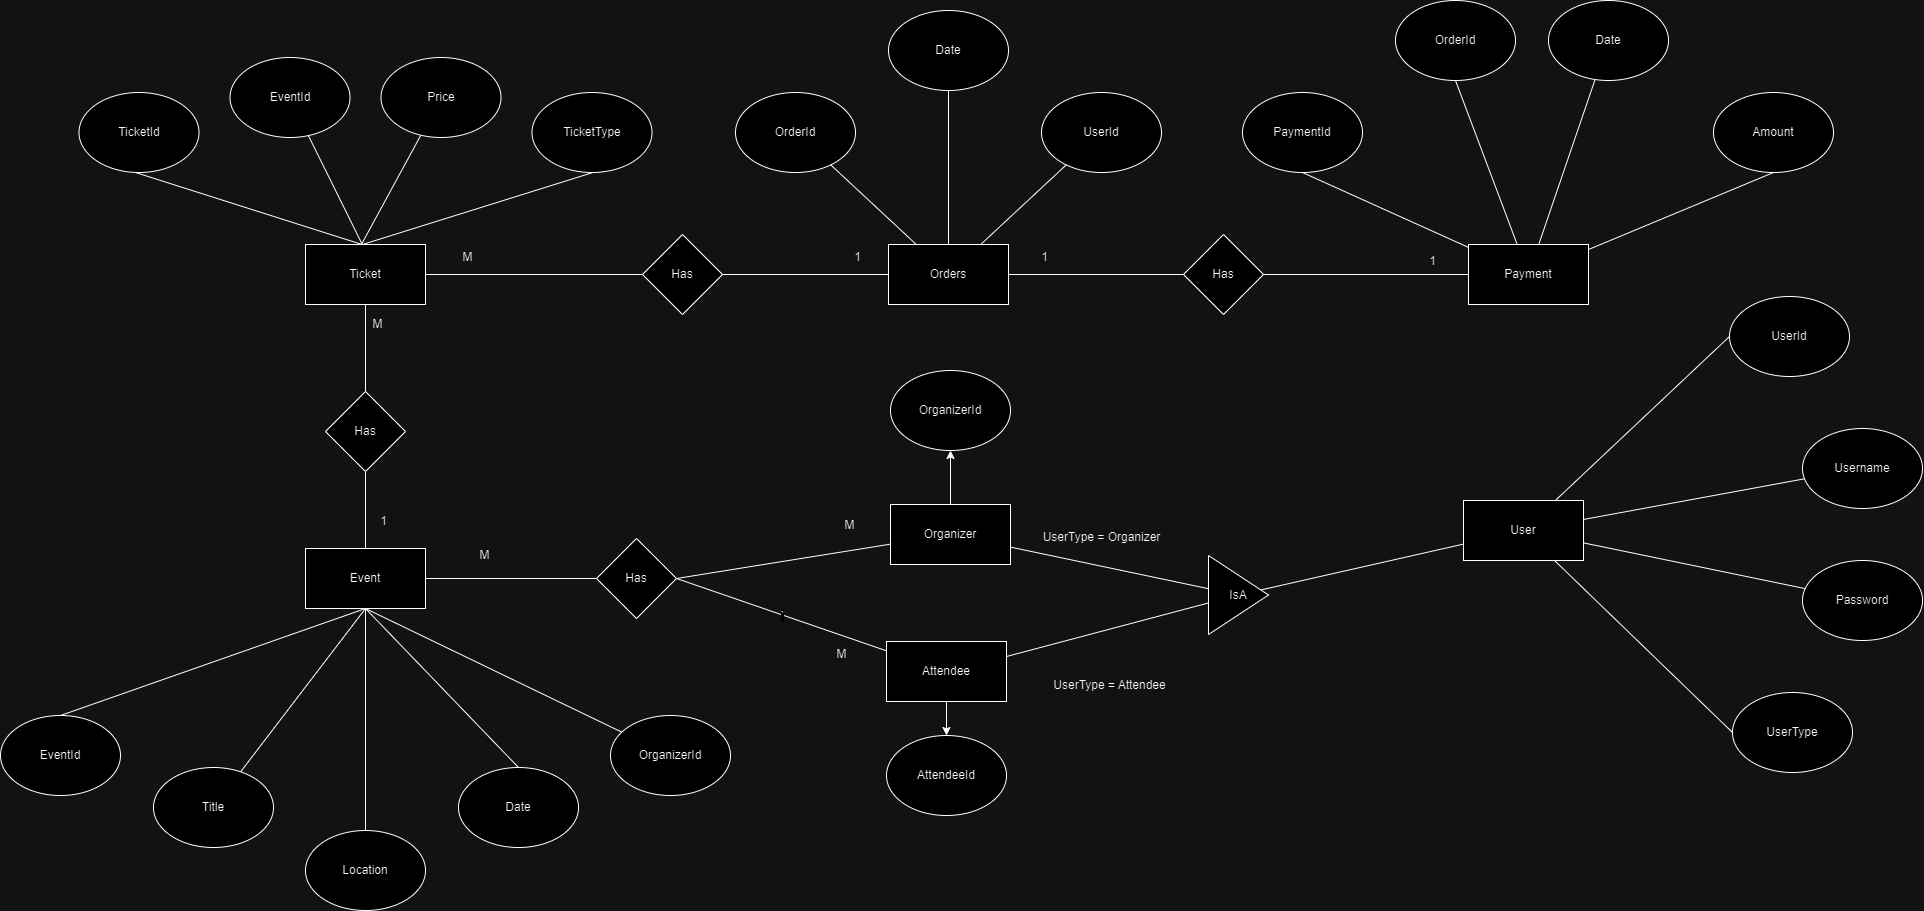

The diagram above was exported from draw.io. Its source (the exported page's mxGraphModel, read from the mxfile embedded in the PNG):
<mxGraphModel dx="3810" dy="1515" grid="0" gridSize="10" guides="1" tooltips="1" connect="1" arrows="1" fold="1" page="0" pageScale="1" pageWidth="850" pageHeight="1100" math="0" shadow="0">
  <root>
    <mxCell id="0" />
    <mxCell id="1" parent="0" />
    <mxCell id="gWOy9u-G8UqgXw8LA-NR-134" value="EventId" style="ellipse;whiteSpace=wrap;html=1;flipH=0;flipV=0;" vertex="1" parent="1">
      <mxGeometry x="-1723" y="383" width="120" height="80" as="geometry" />
    </mxCell>
    <mxCell id="gWOy9u-G8UqgXw8LA-NR-140" style="rounded=0;orthogonalLoop=1;jettySize=auto;html=1;exitX=0.5;exitY=1;exitDx=0;exitDy=0;entryX=0.5;entryY=0;entryDx=0;entryDy=0;endArrow=none;endFill=0;" edge="1" parent="1" source="gWOy9u-G8UqgXw8LA-NR-135" target="gWOy9u-G8UqgXw8LA-NR-134">
      <mxGeometry relative="1" as="geometry" />
    </mxCell>
    <mxCell id="gWOy9u-G8UqgXw8LA-NR-141" style="rounded=0;orthogonalLoop=1;jettySize=auto;html=1;exitX=0.5;exitY=1;exitDx=0;exitDy=0;endArrow=none;endFill=0;" edge="1" parent="1" source="gWOy9u-G8UqgXw8LA-NR-135" target="gWOy9u-G8UqgXw8LA-NR-136">
      <mxGeometry relative="1" as="geometry" />
    </mxCell>
    <mxCell id="gWOy9u-G8UqgXw8LA-NR-143" style="rounded=0;orthogonalLoop=1;jettySize=auto;html=1;exitX=0.5;exitY=1;exitDx=0;exitDy=0;entryX=0.5;entryY=0;entryDx=0;entryDy=0;endArrow=none;endFill=0;" edge="1" parent="1" source="gWOy9u-G8UqgXw8LA-NR-135" target="gWOy9u-G8UqgXw8LA-NR-138">
      <mxGeometry relative="1" as="geometry" />
    </mxCell>
    <mxCell id="gWOy9u-G8UqgXw8LA-NR-146" style="rounded=0;orthogonalLoop=1;jettySize=auto;html=1;exitX=0.5;exitY=1;exitDx=0;exitDy=0;endArrow=none;endFill=0;" edge="1" parent="1" source="gWOy9u-G8UqgXw8LA-NR-135" target="gWOy9u-G8UqgXw8LA-NR-139">
      <mxGeometry relative="1" as="geometry" />
    </mxCell>
    <mxCell id="gWOy9u-G8UqgXw8LA-NR-222" style="edgeStyle=orthogonalEdgeStyle;rounded=0;orthogonalLoop=1;jettySize=auto;html=1;endArrow=none;endFill=0;" edge="1" parent="1" source="gWOy9u-G8UqgXw8LA-NR-135" target="gWOy9u-G8UqgXw8LA-NR-137">
      <mxGeometry relative="1" as="geometry" />
    </mxCell>
    <mxCell id="gWOy9u-G8UqgXw8LA-NR-228" style="rounded=0;orthogonalLoop=1;jettySize=auto;html=1;entryX=0;entryY=0.5;entryDx=0;entryDy=0;endArrow=none;endFill=0;" edge="1" parent="1" source="gWOy9u-G8UqgXw8LA-NR-135" target="gWOy9u-G8UqgXw8LA-NR-225">
      <mxGeometry relative="1" as="geometry" />
    </mxCell>
    <mxCell id="gWOy9u-G8UqgXw8LA-NR-135" value="Event" style="rounded=0;whiteSpace=wrap;html=1;" vertex="1" parent="1">
      <mxGeometry x="-1418" y="216" width="120" height="60" as="geometry" />
    </mxCell>
    <mxCell id="gWOy9u-G8UqgXw8LA-NR-136" value="Title" style="ellipse;whiteSpace=wrap;html=1;flipH=0;flipV=0;" vertex="1" parent="1">
      <mxGeometry x="-1570" y="435" width="120" height="80" as="geometry" />
    </mxCell>
    <mxCell id="gWOy9u-G8UqgXw8LA-NR-137" value="Location" style="ellipse;whiteSpace=wrap;html=1;flipH=0;flipV=0;" vertex="1" parent="1">
      <mxGeometry x="-1418" y="498" width="120" height="80" as="geometry" />
    </mxCell>
    <mxCell id="gWOy9u-G8UqgXw8LA-NR-138" value="Date" style="ellipse;whiteSpace=wrap;html=1;flipH=0;flipV=0;" vertex="1" parent="1">
      <mxGeometry x="-1265" y="435" width="120" height="80" as="geometry" />
    </mxCell>
    <mxCell id="gWOy9u-G8UqgXw8LA-NR-139" value="OrganizerId" style="ellipse;whiteSpace=wrap;html=1;flipH=0;flipV=0;" vertex="1" parent="1">
      <mxGeometry x="-1113" y="383" width="120" height="80" as="geometry" />
    </mxCell>
    <mxCell id="gWOy9u-G8UqgXw8LA-NR-187" style="rounded=0;orthogonalLoop=1;jettySize=auto;html=1;entryX=0;entryY=0.5;entryDx=0;entryDy=0;endArrow=none;endFill=0;" edge="1" parent="1" source="gWOy9u-G8UqgXw8LA-NR-151" target="gWOy9u-G8UqgXw8LA-NR-186">
      <mxGeometry relative="1" as="geometry" />
    </mxCell>
    <mxCell id="gWOy9u-G8UqgXw8LA-NR-151" value="Ticket" style="rounded=0;whiteSpace=wrap;html=1;" vertex="1" parent="1">
      <mxGeometry x="-1418" y="-88" width="120" height="60" as="geometry" />
    </mxCell>
    <mxCell id="gWOy9u-G8UqgXw8LA-NR-161" style="rounded=0;orthogonalLoop=1;jettySize=auto;html=1;endArrow=none;endFill=0;" edge="1" parent="1">
      <mxGeometry relative="1" as="geometry">
        <mxPoint x="-1588" y="-160" as="sourcePoint" />
        <mxPoint x="-1361.5" y="-88" as="targetPoint" />
      </mxGeometry>
    </mxCell>
    <mxCell id="gWOy9u-G8UqgXw8LA-NR-152" value="TicketId" style="ellipse;whiteSpace=wrap;html=1;" vertex="1" parent="1">
      <mxGeometry x="-1644.5" y="-240" width="120" height="80" as="geometry" />
    </mxCell>
    <mxCell id="gWOy9u-G8UqgXw8LA-NR-153" value="EventId" style="ellipse;whiteSpace=wrap;html=1;" vertex="1" parent="1">
      <mxGeometry x="-1493.5" y="-275" width="120" height="80" as="geometry" />
    </mxCell>
    <mxCell id="gWOy9u-G8UqgXw8LA-NR-156" style="rounded=0;orthogonalLoop=1;jettySize=auto;html=1;entryX=0.466;entryY=-0.001;entryDx=0;entryDy=0;entryPerimeter=0;endArrow=none;endFill=0;" edge="1" parent="1" source="gWOy9u-G8UqgXw8LA-NR-154" target="gWOy9u-G8UqgXw8LA-NR-151">
      <mxGeometry relative="1" as="geometry" />
    </mxCell>
    <mxCell id="gWOy9u-G8UqgXw8LA-NR-154" value="Price" style="ellipse;whiteSpace=wrap;html=1;" vertex="1" parent="1">
      <mxGeometry x="-1342.5" y="-275" width="120" height="80" as="geometry" />
    </mxCell>
    <mxCell id="gWOy9u-G8UqgXw8LA-NR-157" style="rounded=0;orthogonalLoop=1;jettySize=auto;html=1;endArrow=none;endFill=0;" edge="1" parent="1">
      <mxGeometry relative="1" as="geometry">
        <mxPoint x="-1130.5" y="-160" as="sourcePoint" />
        <mxPoint x="-1361.0000000000002" y="-88" as="targetPoint" />
      </mxGeometry>
    </mxCell>
    <mxCell id="gWOy9u-G8UqgXw8LA-NR-155" value="TicketType" style="ellipse;whiteSpace=wrap;html=1;" vertex="1" parent="1">
      <mxGeometry x="-1191.5" y="-240" width="120" height="80" as="geometry" />
    </mxCell>
    <mxCell id="gWOy9u-G8UqgXw8LA-NR-158" style="rounded=0;orthogonalLoop=1;jettySize=auto;html=1;entryX=0.469;entryY=-0.017;entryDx=0;entryDy=0;entryPerimeter=0;endArrow=none;endFill=0;" edge="1" parent="1" source="gWOy9u-G8UqgXw8LA-NR-153" target="gWOy9u-G8UqgXw8LA-NR-151">
      <mxGeometry relative="1" as="geometry" />
    </mxCell>
    <mxCell id="gWOy9u-G8UqgXw8LA-NR-164" value="" style="rounded=0;orthogonalLoop=1;jettySize=auto;html=1;endArrow=none;endFill=0;" edge="1" parent="1" source="gWOy9u-G8UqgXw8LA-NR-163" target="gWOy9u-G8UqgXw8LA-NR-151">
      <mxGeometry relative="1" as="geometry" />
    </mxCell>
    <mxCell id="gWOy9u-G8UqgXw8LA-NR-165" value="" style="rounded=0;orthogonalLoop=1;jettySize=auto;html=1;endArrow=none;endFill=0;" edge="1" parent="1" source="gWOy9u-G8UqgXw8LA-NR-163" target="gWOy9u-G8UqgXw8LA-NR-135">
      <mxGeometry relative="1" as="geometry" />
    </mxCell>
    <mxCell id="gWOy9u-G8UqgXw8LA-NR-163" value="Has" style="rhombus;whiteSpace=wrap;html=1;" vertex="1" parent="1">
      <mxGeometry x="-1398" y="59" width="80" height="80" as="geometry" />
    </mxCell>
    <mxCell id="gWOy9u-G8UqgXw8LA-NR-166" value="1" style="text;html=1;align=center;verticalAlign=middle;resizable=0;points=[];autosize=1;strokeColor=none;fillColor=none;" vertex="1" parent="1">
      <mxGeometry x="-1353" y="176" width="25" height="26" as="geometry" />
    </mxCell>
    <mxCell id="gWOy9u-G8UqgXw8LA-NR-167" value="M" style="text;html=1;align=center;verticalAlign=middle;resizable=0;points=[];autosize=1;strokeColor=none;fillColor=none;" vertex="1" parent="1">
      <mxGeometry x="-1360" y="-21" width="28" height="26" as="geometry" />
    </mxCell>
    <mxCell id="gWOy9u-G8UqgXw8LA-NR-168" value="OrderId" style="ellipse;whiteSpace=wrap;html=1;" vertex="1" parent="1">
      <mxGeometry x="-988" y="-240" width="120" height="80" as="geometry" />
    </mxCell>
    <mxCell id="gWOy9u-G8UqgXw8LA-NR-173" style="rounded=0;orthogonalLoop=1;jettySize=auto;html=1;endArrow=none;endFill=0;" edge="1" parent="1" source="gWOy9u-G8UqgXw8LA-NR-170" target="gWOy9u-G8UqgXw8LA-NR-168">
      <mxGeometry relative="1" as="geometry" />
    </mxCell>
    <mxCell id="gWOy9u-G8UqgXw8LA-NR-174" style="rounded=0;orthogonalLoop=1;jettySize=auto;html=1;entryX=0.5;entryY=1;entryDx=0;entryDy=0;endArrow=none;endFill=0;" edge="1" parent="1" source="gWOy9u-G8UqgXw8LA-NR-170" target="gWOy9u-G8UqgXw8LA-NR-171">
      <mxGeometry relative="1" as="geometry" />
    </mxCell>
    <mxCell id="gWOy9u-G8UqgXw8LA-NR-175" style="rounded=0;orthogonalLoop=1;jettySize=auto;html=1;endArrow=none;endFill=0;" edge="1" parent="1" source="gWOy9u-G8UqgXw8LA-NR-170" target="gWOy9u-G8UqgXw8LA-NR-172">
      <mxGeometry relative="1" as="geometry" />
    </mxCell>
    <mxCell id="gWOy9u-G8UqgXw8LA-NR-192" style="rounded=0;orthogonalLoop=1;jettySize=auto;html=1;entryX=0;entryY=0.5;entryDx=0;entryDy=0;endArrow=none;endFill=0;" edge="1" parent="1" source="gWOy9u-G8UqgXw8LA-NR-170" target="gWOy9u-G8UqgXw8LA-NR-191">
      <mxGeometry relative="1" as="geometry" />
    </mxCell>
    <mxCell id="gWOy9u-G8UqgXw8LA-NR-170" value="Orders" style="whiteSpace=wrap;html=1;" vertex="1" parent="1">
      <mxGeometry x="-835" y="-88" width="120" height="60" as="geometry" />
    </mxCell>
    <mxCell id="gWOy9u-G8UqgXw8LA-NR-171" value="Date" style="ellipse;whiteSpace=wrap;html=1;" vertex="1" parent="1">
      <mxGeometry x="-835" y="-322" width="120" height="80" as="geometry" />
    </mxCell>
    <mxCell id="gWOy9u-G8UqgXw8LA-NR-172" value="UserId" style="ellipse;whiteSpace=wrap;html=1;" vertex="1" parent="1">
      <mxGeometry x="-682" y="-240" width="120" height="80" as="geometry" />
    </mxCell>
    <mxCell id="gWOy9u-G8UqgXw8LA-NR-177" value="PaymentId" style="ellipse;whiteSpace=wrap;html=1;" vertex="1" parent="1">
      <mxGeometry x="-481" y="-240" width="120" height="80" as="geometry" />
    </mxCell>
    <mxCell id="gWOy9u-G8UqgXw8LA-NR-178" style="rounded=0;orthogonalLoop=1;jettySize=auto;html=1;endArrow=none;endFill=0;entryX=0.5;entryY=1;entryDx=0;entryDy=0;" edge="1" parent="1" source="gWOy9u-G8UqgXw8LA-NR-181" target="gWOy9u-G8UqgXw8LA-NR-177">
      <mxGeometry relative="1" as="geometry">
        <mxPoint x="-421" y="-144" as="targetPoint" />
      </mxGeometry>
    </mxCell>
    <mxCell id="gWOy9u-G8UqgXw8LA-NR-179" style="rounded=0;orthogonalLoop=1;jettySize=auto;html=1;entryX=0.5;entryY=1;entryDx=0;entryDy=0;endArrow=none;endFill=0;" edge="1" parent="1" source="gWOy9u-G8UqgXw8LA-NR-181" target="gWOy9u-G8UqgXw8LA-NR-182">
      <mxGeometry relative="1" as="geometry" />
    </mxCell>
    <mxCell id="gWOy9u-G8UqgXw8LA-NR-180" style="rounded=0;orthogonalLoop=1;jettySize=auto;html=1;endArrow=none;endFill=0;" edge="1" parent="1" source="gWOy9u-G8UqgXw8LA-NR-181" target="gWOy9u-G8UqgXw8LA-NR-183">
      <mxGeometry relative="1" as="geometry" />
    </mxCell>
    <mxCell id="gWOy9u-G8UqgXw8LA-NR-185" style="rounded=0;orthogonalLoop=1;jettySize=auto;html=1;entryX=0.5;entryY=1;entryDx=0;entryDy=0;endArrow=none;endFill=0;" edge="1" parent="1" source="gWOy9u-G8UqgXw8LA-NR-181" target="gWOy9u-G8UqgXw8LA-NR-184">
      <mxGeometry relative="1" as="geometry" />
    </mxCell>
    <mxCell id="gWOy9u-G8UqgXw8LA-NR-181" value="Payment" style="whiteSpace=wrap;html=1;" vertex="1" parent="1">
      <mxGeometry x="-255" y="-88" width="120" height="60" as="geometry" />
    </mxCell>
    <mxCell id="gWOy9u-G8UqgXw8LA-NR-182" value="OrderId" style="ellipse;whiteSpace=wrap;html=1;" vertex="1" parent="1">
      <mxGeometry x="-328" y="-332" width="120" height="80" as="geometry" />
    </mxCell>
    <mxCell id="gWOy9u-G8UqgXw8LA-NR-183" value="Date" style="ellipse;whiteSpace=wrap;html=1;" vertex="1" parent="1">
      <mxGeometry x="-175" y="-332" width="120" height="80" as="geometry" />
    </mxCell>
    <mxCell id="gWOy9u-G8UqgXw8LA-NR-184" value="Amount" style="ellipse;whiteSpace=wrap;html=1;" vertex="1" parent="1">
      <mxGeometry x="-10" y="-240" width="120" height="80" as="geometry" />
    </mxCell>
    <mxCell id="gWOy9u-G8UqgXw8LA-NR-188" style="rounded=0;orthogonalLoop=1;jettySize=auto;html=1;endArrow=none;endFill=0;" edge="1" parent="1" source="gWOy9u-G8UqgXw8LA-NR-186" target="gWOy9u-G8UqgXw8LA-NR-170">
      <mxGeometry relative="1" as="geometry" />
    </mxCell>
    <mxCell id="gWOy9u-G8UqgXw8LA-NR-186" value="Has" style="rhombus;whiteSpace=wrap;html=1;" vertex="1" parent="1">
      <mxGeometry x="-1081" y="-98" width="80" height="80" as="geometry" />
    </mxCell>
    <mxCell id="gWOy9u-G8UqgXw8LA-NR-189" value="M" style="text;html=1;align=center;verticalAlign=middle;resizable=0;points=[];autosize=1;strokeColor=none;fillColor=none;" vertex="1" parent="1">
      <mxGeometry x="-1270" y="-88" width="28" height="26" as="geometry" />
    </mxCell>
    <mxCell id="gWOy9u-G8UqgXw8LA-NR-190" value="1" style="text;html=1;align=center;verticalAlign=middle;resizable=0;points=[];autosize=1;strokeColor=none;fillColor=none;" vertex="1" parent="1">
      <mxGeometry x="-879" y="-88" width="25" height="26" as="geometry" />
    </mxCell>
    <mxCell id="gWOy9u-G8UqgXw8LA-NR-193" style="rounded=0;orthogonalLoop=1;jettySize=auto;html=1;endArrow=none;endFill=0;" edge="1" parent="1" source="gWOy9u-G8UqgXw8LA-NR-191" target="gWOy9u-G8UqgXw8LA-NR-181">
      <mxGeometry relative="1" as="geometry" />
    </mxCell>
    <mxCell id="gWOy9u-G8UqgXw8LA-NR-191" value="Has" style="rhombus;whiteSpace=wrap;html=1;" vertex="1" parent="1">
      <mxGeometry x="-540" y="-98" width="80" height="80" as="geometry" />
    </mxCell>
    <mxCell id="gWOy9u-G8UqgXw8LA-NR-196" value="1" style="text;html=1;align=center;verticalAlign=middle;resizable=0;points=[];autosize=1;strokeColor=none;fillColor=none;" vertex="1" parent="1">
      <mxGeometry x="-692" y="-88" width="25" height="26" as="geometry" />
    </mxCell>
    <mxCell id="gWOy9u-G8UqgXw8LA-NR-197" value="1" style="text;html=1;align=center;verticalAlign=middle;resizable=0;points=[];autosize=1;strokeColor=none;fillColor=none;" vertex="1" parent="1">
      <mxGeometry x="-304" y="-84" width="25" height="26" as="geometry" />
    </mxCell>
    <mxCell id="gWOy9u-G8UqgXw8LA-NR-204" style="rounded=0;orthogonalLoop=1;jettySize=auto;html=1;entryX=0;entryY=0.5;entryDx=0;entryDy=0;endArrow=none;endFill=0;" edge="1" parent="1" source="gWOy9u-G8UqgXw8LA-NR-198" target="gWOy9u-G8UqgXw8LA-NR-199">
      <mxGeometry relative="1" as="geometry" />
    </mxCell>
    <mxCell id="gWOy9u-G8UqgXw8LA-NR-205" style="rounded=0;orthogonalLoop=1;jettySize=auto;html=1;endArrow=none;endFill=0;" edge="1" parent="1" source="gWOy9u-G8UqgXw8LA-NR-198" target="gWOy9u-G8UqgXw8LA-NR-200">
      <mxGeometry relative="1" as="geometry" />
    </mxCell>
    <mxCell id="gWOy9u-G8UqgXw8LA-NR-206" style="rounded=0;orthogonalLoop=1;jettySize=auto;html=1;endArrow=none;endFill=0;" edge="1" parent="1" source="gWOy9u-G8UqgXw8LA-NR-198" target="gWOy9u-G8UqgXw8LA-NR-201">
      <mxGeometry relative="1" as="geometry" />
    </mxCell>
    <mxCell id="gWOy9u-G8UqgXw8LA-NR-207" style="rounded=0;orthogonalLoop=1;jettySize=auto;html=1;entryX=0;entryY=0.5;entryDx=0;entryDy=0;endArrow=none;endFill=0;" edge="1" parent="1" source="gWOy9u-G8UqgXw8LA-NR-198" target="gWOy9u-G8UqgXw8LA-NR-202">
      <mxGeometry relative="1" as="geometry">
        <mxPoint x="6" y="400" as="targetPoint" />
      </mxGeometry>
    </mxCell>
    <mxCell id="gWOy9u-G8UqgXw8LA-NR-209" value="" style="rounded=0;orthogonalLoop=1;jettySize=auto;html=1;endArrow=none;endFill=0;" edge="1" parent="1" source="gWOy9u-G8UqgXw8LA-NR-198" target="gWOy9u-G8UqgXw8LA-NR-208">
      <mxGeometry relative="1" as="geometry" />
    </mxCell>
    <mxCell id="gWOy9u-G8UqgXw8LA-NR-198" value="User" style="rounded=0;whiteSpace=wrap;html=1;" vertex="1" parent="1">
      <mxGeometry x="-260" y="168" width="120" height="60" as="geometry" />
    </mxCell>
    <mxCell id="gWOy9u-G8UqgXw8LA-NR-199" value="UserId" style="ellipse;whiteSpace=wrap;html=1;" vertex="1" parent="1">
      <mxGeometry x="6" y="-36" width="120" height="80" as="geometry" />
    </mxCell>
    <mxCell id="gWOy9u-G8UqgXw8LA-NR-200" value="Username" style="ellipse;whiteSpace=wrap;html=1;" vertex="1" parent="1">
      <mxGeometry x="79" y="96" width="120" height="80" as="geometry" />
    </mxCell>
    <mxCell id="gWOy9u-G8UqgXw8LA-NR-201" value="Password" style="ellipse;whiteSpace=wrap;html=1;" vertex="1" parent="1">
      <mxGeometry x="79" y="228" width="120" height="80" as="geometry" />
    </mxCell>
    <mxCell id="gWOy9u-G8UqgXw8LA-NR-202" value="UserType" style="ellipse;whiteSpace=wrap;html=1;" vertex="1" parent="1">
      <mxGeometry x="9" y="360" width="120" height="80" as="geometry" />
    </mxCell>
    <mxCell id="gWOy9u-G8UqgXw8LA-NR-220" style="rounded=0;orthogonalLoop=1;jettySize=auto;html=1;endArrow=none;endFill=0;" edge="1" parent="1" source="gWOy9u-G8UqgXw8LA-NR-208" target="gWOy9u-G8UqgXw8LA-NR-210">
      <mxGeometry relative="1" as="geometry" />
    </mxCell>
    <mxCell id="gWOy9u-G8UqgXw8LA-NR-221" style="rounded=0;orthogonalLoop=1;jettySize=auto;html=1;entryX=1;entryY=0.25;entryDx=0;entryDy=0;endArrow=none;endFill=0;" edge="1" parent="1" source="gWOy9u-G8UqgXw8LA-NR-208" target="gWOy9u-G8UqgXw8LA-NR-212">
      <mxGeometry relative="1" as="geometry" />
    </mxCell>
    <mxCell id="gWOy9u-G8UqgXw8LA-NR-208" value="IsA" style="triangle;whiteSpace=wrap;html=1;" vertex="1" parent="1">
      <mxGeometry x="-515" y="223" width="60" height="79" as="geometry" />
    </mxCell>
    <mxCell id="gWOy9u-G8UqgXw8LA-NR-214" value="" style="edgeStyle=orthogonalEdgeStyle;rounded=0;orthogonalLoop=1;jettySize=auto;html=1;" edge="1" parent="1" source="gWOy9u-G8UqgXw8LA-NR-210" target="gWOy9u-G8UqgXw8LA-NR-211">
      <mxGeometry relative="1" as="geometry" />
    </mxCell>
    <mxCell id="gWOy9u-G8UqgXw8LA-NR-226" style="rounded=0;orthogonalLoop=1;jettySize=auto;html=1;entryX=1;entryY=0.5;entryDx=0;entryDy=0;endArrow=none;endFill=0;" edge="1" parent="1" source="gWOy9u-G8UqgXw8LA-NR-210" target="gWOy9u-G8UqgXw8LA-NR-225">
      <mxGeometry relative="1" as="geometry" />
    </mxCell>
    <mxCell id="gWOy9u-G8UqgXw8LA-NR-210" value="Organizer" style="whiteSpace=wrap;html=1;" vertex="1" parent="1">
      <mxGeometry x="-833" y="172" width="120" height="60" as="geometry" />
    </mxCell>
    <mxCell id="gWOy9u-G8UqgXw8LA-NR-211" value="OrganizerId" style="ellipse;whiteSpace=wrap;html=1;" vertex="1" parent="1">
      <mxGeometry x="-833" y="38" width="120" height="80" as="geometry" />
    </mxCell>
    <mxCell id="gWOy9u-G8UqgXw8LA-NR-215" value="" style="edgeStyle=orthogonalEdgeStyle;rounded=0;orthogonalLoop=1;jettySize=auto;html=1;" edge="1" parent="1" source="gWOy9u-G8UqgXw8LA-NR-212" target="gWOy9u-G8UqgXw8LA-NR-213">
      <mxGeometry relative="1" as="geometry" />
    </mxCell>
    <mxCell id="gWOy9u-G8UqgXw8LA-NR-227" value="`" style="rounded=0;orthogonalLoop=1;jettySize=auto;html=1;entryX=1;entryY=0.5;entryDx=0;entryDy=0;endArrow=none;endFill=0;" edge="1" parent="1" source="gWOy9u-G8UqgXw8LA-NR-212" target="gWOy9u-G8UqgXw8LA-NR-225">
      <mxGeometry relative="1" as="geometry">
        <mxPoint x="-1016.8571428571427" y="268.7142857142858" as="targetPoint" />
      </mxGeometry>
    </mxCell>
    <mxCell id="gWOy9u-G8UqgXw8LA-NR-212" value="Attendee" style="whiteSpace=wrap;html=1;" vertex="1" parent="1">
      <mxGeometry x="-837" y="309" width="120" height="60" as="geometry" />
    </mxCell>
    <mxCell id="gWOy9u-G8UqgXw8LA-NR-213" value="AttendeeId" style="ellipse;whiteSpace=wrap;html=1;" vertex="1" parent="1">
      <mxGeometry x="-837" y="403" width="120" height="80" as="geometry" />
    </mxCell>
    <mxCell id="gWOy9u-G8UqgXw8LA-NR-223" value="UserType = Organizer" style="text;html=1;align=center;verticalAlign=middle;resizable=0;points=[];autosize=1;strokeColor=none;fillColor=none;" vertex="1" parent="1">
      <mxGeometry x="-690" y="192" width="136" height="26" as="geometry" />
    </mxCell>
    <mxCell id="gWOy9u-G8UqgXw8LA-NR-224" value="UserType = Attendee" style="text;html=1;align=center;verticalAlign=middle;resizable=0;points=[];autosize=1;strokeColor=none;fillColor=none;" vertex="1" parent="1">
      <mxGeometry x="-679" y="340" width="130" height="26" as="geometry" />
    </mxCell>
    <mxCell id="gWOy9u-G8UqgXw8LA-NR-225" value="Has" style="rhombus;whiteSpace=wrap;html=1;" vertex="1" parent="1">
      <mxGeometry x="-1127" y="206" width="80" height="80" as="geometry" />
    </mxCell>
    <mxCell id="gWOy9u-G8UqgXw8LA-NR-229" value="M" style="text;html=1;align=center;verticalAlign=middle;resizable=0;points=[];autosize=1;strokeColor=none;fillColor=none;" vertex="1" parent="1">
      <mxGeometry x="-1253" y="210" width="28" height="26" as="geometry" />
    </mxCell>
    <mxCell id="gWOy9u-G8UqgXw8LA-NR-230" value="M" style="text;html=1;align=center;verticalAlign=middle;resizable=0;points=[];autosize=1;strokeColor=none;fillColor=none;" vertex="1" parent="1">
      <mxGeometry x="-888" y="180" width="28" height="26" as="geometry" />
    </mxCell>
    <mxCell id="gWOy9u-G8UqgXw8LA-NR-231" value="M" style="text;html=1;align=center;verticalAlign=middle;resizable=0;points=[];autosize=1;strokeColor=none;fillColor=none;" vertex="1" parent="1">
      <mxGeometry x="-896" y="309" width="28" height="26" as="geometry" />
    </mxCell>
  </root>
</mxGraphModel>